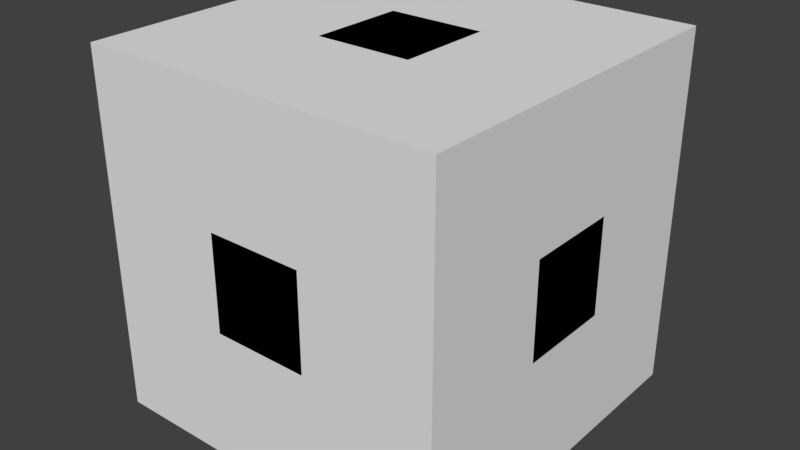# Source: Spray.blend  (saved by Blender 2.79.0; exported with 4.5.12 LTS)
import bpy
from mathutils import Matrix  # noqa: F401  (used for matrix-valued properties, if any)

bpy.ops.wm.read_factory_settings(use_empty=True)
scene = bpy.context.scene
scene.name = 'Scene'

# ---- collections
col_collection_1 = bpy.data.collections.new('Collection 1'); scene.collection.children.link(col_collection_1)

# ---- materials (node trees are filled in below, after node groups)
mat_spray_material = bpy.data.materials.new('Spray_Material')
mat_spray_material.alpha_threshold = 0.0
mat_spray_material.use_transparent_shadow = False
mat_spray_material.diffuse_color = (1.0, 1.0, 0.0, 1.0)
mat_spray_material.specular_color = (0.0, 0.0, 0.0)
mat_spray_material.roughness = 0.5
mat_spray_grave_material = bpy.data.materials.new('Spray_Grave_Material')
mat_spray_grave_material.alpha_threshold = 0.0
mat_spray_grave_material.use_transparent_shadow = False
mat_spray_grave_material.roughness = 0.5
mat_spray_grave_material.line_color = (0.0, 0.0, 0.0, 1.0)

# ---- material node trees

# ---- world
world_world = bpy.data.worlds.new('World'); scene.world = world_world
world_world.color = (0.05088, 0.05088, 0.05088)
world_world.use_sun_shadow = False
world_world.sun_shadow_jitter_overblur = 0.0
world_world.cycles.sampling_method = 'MANUAL'

# ---- meshes
me_spray_body = bpy.data.meshes.new('Spray_Body')
me_spray_body.from_pydata([(-0.6171, 0.6171, 0.6172), (-0.7421, 0.7421, 0.1973), (-0.9999, 0.2675, 0.2676), (-0.7421, 0.1971, 0.7422), (-0.7421, 0.7421, -0.1971), (-0.9999, 0.2675, -0.2675), (-0.6171, 0.6171, -0.6171), (-0.7421, 0.1971, -0.7421), (-0.9999, -0.2676, 0.2676), (-0.7421, -0.1973, 0.7422), (-0.9999, -0.2676, -0.2675), (-0.7421, -0.1973, -0.7421), (-0.7421, -0.7422, 0.1973), (-0.6171, -0.6172, 0.6172), (-0.7421, -0.7422, -0.1971), (-0.6171, -0.6172, -0.6171), (-0.1971, 0.7421, -0.7421), (-0.2675, 0.2675, -0.9999), (0.1973, 0.7421, -0.7421), (0.2676, 0.2675, -0.9999), (0.6172, 0.6171, -0.6171), (0.7422, 0.1971, -0.7421), (-0.2675, -0.2676, -0.9999), (0.2676, -0.2676, -0.9999), (0.7422, -0.1973, -0.7421), (-0.1971, -0.7422, -0.7421), (0.1973, -0.7422, -0.7421), (0.6172, -0.6172, -0.6171), (-0.1971, 0.7421, 0.7422), (-0.2675, 0.9999, 0.2676), (0.1973, 0.7421, 0.7422), (0.2676, 0.9999, 0.2676), (0.6172, 0.6171, 0.6172), (0.7422, 0.7421, 0.1973), (-0.2675, 0.9999, -0.2675), (0.2676, 0.9999, -0.2675), (0.7422, 0.7421, -0.1971), (0.7422, 0.1971, 0.7422), (1.0, 0.2675, 0.2676), (0.7422, -0.1973, 0.7422), (1.0, -0.2676, 0.2676), (0.6172, -0.6172, 0.6172), (0.7422, -0.7422, 0.1973), (1.0, 0.2675, -0.2675), (1.0, -0.2676, -0.2675), (0.7422, -0.7422, -0.1971), (-0.2675, 0.2675, 1.0), (-0.2675, -0.2676, 1.0), (-0.1971, -0.7422, 0.7422), (0.2676, 0.2675, 1.0), (0.2676, -0.2676, 1.0), (0.1973, -0.7422, 0.7422), (-0.2675, -1.0, 0.2676), (-0.2675, -1.0, -0.2675), (0.2676, -1.0, 0.2676), (0.2676, -1.0, -0.2675)], [], [(0, 1, 2), (2, 3, 0), (1, 4, 5), (5, 2, 1), (4, 6, 7), (7, 5, 4), (3, 2, 8), (8, 9, 3), (2, 5, 10), (10, 8, 2), (5, 7, 11), (11, 10, 5), (9, 8, 12), (12, 13, 9), (8, 10, 14), (14, 12, 8), (10, 11, 15), (15, 14, 10), (6, 16, 17), (17, 7, 6), (16, 18, 19), (19, 17, 16), (18, 20, 21), (21, 19, 18), (7, 17, 22), (22, 11, 7), (17, 19, 23), (23, 22, 17), (19, 21, 24), (24, 23, 19), (11, 22, 25), (25, 15, 11), (22, 23, 26), (26, 25, 22), (23, 24, 27), (27, 26, 23), (0, 28, 29), (29, 1, 0), (28, 30, 31), (31, 29, 28), (30, 32, 33), (33, 31, 30), (1, 29, 34), (34, 4, 1), (29, 31, 35), (35, 34, 29), (31, 33, 36), (36, 35, 31), (4, 34, 16), (16, 6, 4), (34, 35, 18), (18, 16, 34), (35, 36, 20), (20, 18, 35), (32, 37, 38), (38, 33, 32), (37, 39, 40), (40, 38, 37), (39, 41, 42), (42, 40, 39), (33, 38, 43), (43, 36, 33), (38, 40, 44), (44, 43, 38), (40, 42, 45), (45, 44, 40), (36, 43, 21), (21, 20, 36), (43, 44, 24), (24, 21, 43), (44, 45, 27), (27, 24, 44), (0, 3, 46), (46, 28, 0), (3, 9, 47), (47, 46, 3), (9, 13, 48), (48, 47, 9), (28, 46, 49), (49, 30, 28), (46, 47, 50), (50, 49, 46), (47, 48, 51), (51, 50, 47), (30, 49, 37), (37, 32, 30), (49, 50, 39), (39, 37, 49), (50, 51, 41), (41, 39, 50), (13, 12, 52), (52, 48, 13), (12, 14, 53), (53, 52, 12), (14, 15, 25), (25, 53, 14), (48, 52, 54), (54, 51, 48), (52, 53, 55), (55, 54, 52), (53, 25, 26), (26, 55, 53), (51, 54, 42), (42, 41, 51), (54, 55, 45), (45, 42, 54), (55, 26, 27), (27, 45, 55)])
me_spray_body.polygons.foreach_set('use_smooth', [True] * 108)
_uv = me_spray_body.uv_layers.new(name='UV0')
_uv.uv.foreach_set('vector', [0.0, 0.0, 0.0, 0.0, 0.0, 0.0, 0.0, 0.0, 0.0, 0.0, 0.0, 0.0, 0.0, 0.0, 0.0, 0.0, 0.0, 0.0, 0.0, 0.0, 0.0, 0.0, 0.0, 0.0, 0.0, 0.0, 0.0, 0.0, 0.0, 0.0, 0.0, 0.0, 0.0, 0.0, 0.0, 0.0, 0.0, 0.0, 0.0, 0.0, 0.0, 0.0, 0.0, 0.0, 0.0, 0.0, 0.0, 0.0, 0.0, 0.0, 0.0, 0.0, 0.0, 0.0, 0.0, 0.0, 0.0, 0.0, 0.0, 0.0, 0.0, 0.0, 0.0, 0.0, 0.0, 0.0, 0.0, 0.0, 0.0, 0.0, 0.0, 0.0, 0.0, 0.0, 0.0, 0.0, 0.0, 0.0, 0.0, 0.0, 0.0, 0.0, 0.0, 0.0, 0.0, 0.0, 0.0, 0.0, 0.0, 0.0, 0.0, 0.0, 0.0, 0.0, 0.0, 0.0, 0.0, 0.0, 0.0, 0.0, 0.0, 0.0, 0.0, 0.0, 0.0, 0.0, 0.0, 0.0, 0.0, 0.0, 0.0, 0.0, 0.0, 0.0, 0.0, 0.0, 0.0, 0.0, 0.0, 0.0, 0.0, 0.0, 0.0, 0.0, 0.0, 0.0, 0.0, 0.0, 0.0, 0.0, 0.0, 0.0, 0.0, 0.0, 0.0, 0.0, 0.0, 0.0, 0.0, 0.0, 0.0, 0.0, 0.0, 0.0, 0.0, 0.0, 0.0, 0.0, 0.0, 0.0, 0.0, 0.0, 0.0, 0.0, 0.0, 0.0, 0.0, 0.0, 0.0, 0.0, 0.0, 0.0, 0.0, 0.0, 0.0, 0.0, 0.0, 0.0, 0.0, 0.0, 0.0, 0.0, 0.0, 0.0, 0.0, 0.0, 0.0, 0.0, 0.0, 0.0, 0.0, 0.0, 0.0, 0.0, 0.0, 0.0, 0.0, 0.0, 0.0, 0.0, 0.0, 0.0, 0.0, 0.0, 0.0, 0.0, 0.0, 0.0, 0.0, 0.0, 0.0, 0.0, 0.0, 0.0, 0.0, 0.0, 0.0, 0.0, 0.0, 0.0, 0.0, 0.0, 0.0, 0.0, 0.0, 0.0, 0.0, 0.0, 0.0, 0.0, 0.0, 0.0, 0.0, 0.0, 0.0, 0.0, 0.0, 0.0, 0.0, 0.0, 0.0, 0.0, 0.0, 0.0, 0.0, 0.0, 0.0, 0.0, 0.0, 0.0, 0.0, 0.0, 0.0, 0.0, 0.0, 0.0, 0.0, 0.0, 0.0, 0.0, 0.0, 0.0, 0.0, 0.0, 0.0, 0.0, 0.0, 0.0, 0.0, 0.0, 0.0, 0.0, 0.0, 0.0, 0.0, 0.0, 0.0, 0.0, 0.0, 0.0, 0.0, 0.0, 0.0, 0.0, 0.0, 0.0, 0.0, 0.0, 0.0, 0.0, 0.0, 0.0, 0.0, 0.0, 0.0, 0.0, 0.0, 0.0, 0.0, 0.0, 0.0, 0.0, 0.0, 0.0, 0.0, 0.0, 0.0, 0.0, 0.0, 0.0, 0.0, 0.0, 0.0, 0.0, 0.0, 0.0, 0.0, 0.0, 0.0, 0.0, 0.0, 0.0, 0.0, 0.0, 0.0, 0.0, 0.0, 0.0, 0.0, 0.0, 0.0, 0.0, 0.0, 0.0, 0.0, 0.0, 0.0, 0.0, 0.0, 0.0, 0.0, 0.0, 0.0, 0.0, 0.0, 0.0, 0.0, 0.0, 0.0, 0.0, 0.0, 0.0, 0.0, 0.0, 0.0, 0.0, 0.0, 0.0, 0.0, 0.0, 0.0, 0.0, 0.0, 0.0, 0.0, 0.0, 0.0, 0.0, 0.0, 0.0, 0.0, 0.0, 0.0, 0.0, 0.0, 0.0, 0.0, 0.0, 0.0, 0.0, 0.0, 0.0, 0.0, 0.0, 0.0, 0.0, 0.0, 0.0, 0.0, 0.0, 0.0, 0.0, 0.0, 0.0, 0.0, 0.0, 0.0, 0.0, 0.0, 0.0, 0.0, 0.0, 0.0, 0.0, 0.0, 0.0, 0.0, 0.0, 0.0, 0.0, 0.0, 0.0, 0.0, 0.0, 0.0, 0.0, 0.0, 0.0, 0.0, 0.0, 0.0, 0.0, 0.0, 0.0, 0.0, 0.0, 0.0, 0.0, 0.0, 0.0, 0.0, 0.0, 0.0, 0.0, 0.0, 0.0, 0.0, 0.0, 0.0, 0.0, 0.0, 0.0, 0.0, 0.0, 0.0, 0.0, 0.0, 0.0, 0.0, 0.0, 0.0, 0.0, 0.0, 0.0, 0.0, 0.0, 0.0, 0.0, 0.0, 0.0, 0.0, 0.0, 0.0, 0.0, 0.0, 0.0, 0.0, 0.0, 0.0, 0.0, 0.0, 0.0, 0.0, 0.0, 0.0, 0.0, 0.0, 0.0, 0.0, 0.0, 0.0, 0.0, 0.0, 0.0, 0.0, 0.0, 0.0, 0.0, 0.0, 0.0, 0.0, 0.0, 0.0, 0.0, 0.0, 0.0, 0.0, 0.0, 0.0, 0.0, 0.0, 0.0, 0.0, 0.0, 0.0, 0.0, 0.0, 0.0, 0.0, 0.0, 0.0, 0.0, 0.0, 0.0, 0.0, 0.0, 0.0, 0.0, 0.0, 0.0, 0.0, 0.0, 0.0, 0.0, 0.0, 0.0, 0.0, 0.0, 0.0, 0.0, 0.0, 0.0, 0.0, 0.0, 0.0, 0.0, 0.0, 0.0, 0.0, 0.0, 0.0, 0.0, 0.0, 0.0, 0.0, 0.0, 0.0, 0.0, 0.0, 0.0, 0.0, 0.0, 0.0, 0.0, 0.0, 0.0, 0.0, 0.0, 0.0, 0.0, 0.0, 0.0, 0.0, 0.0, 0.0, 0.0, 0.0, 0.0, 0.0, 0.0, 0.0, 0.0, 0.0, 0.0, 0.0, 0.0, 0.0, 0.0, 0.0, 0.0, 0.0, 0.0, 0.0, 0.0, 0.0, 0.0, 0.0, 0.0, 0.0, 0.0, 0.0, 0.0, 0.0, 0.0, 0.0, 0.0, 0.0, 0.0, 0.0, 0.0, 0.0, 0.0, 0.0, 0.0, 0.0, 0.0, 0.0, 0.0, 0.0, 0.0, 0.0, 0.0, 0.0, 0.0, 0.0, 0.0, 0.0, 0.0, 0.0, 0.0, 0.0, 0.0, 0.0, 0.0, 0.0, 0.0, 0.0, 0.0, 0.0, 0.0, 0.0, 0.0, 0.0, 0.0, 0.0, 0.0, 0.0, 0.0, 0.0, 0.0, 0.0, 0.0, 0.0, 0.0, 0.0, 0.0, 0.0, 0.0, 0.0, 0.0, 0.0, 0.0, 0.0, 0.0, 0.0, 0.0, 0.0, 0.0])
me_spray_body.materials.append(mat_spray_material)
me_spray_body.use_remesh_preserve_volume = False
me_spray_body.use_remesh_preserve_attributes = False
me_spray_body.use_mirror_vertex_groups = False
me_spray_body.update()
me_spray_grave = bpy.data.meshes.new('Spray_Grave')
me_spray_grave.from_pydata([(1.0, 1.0, -1.0), (1.0, -1.0, -1.0), (-1.0, -1.0, -1.0), (-1.0, 1.0, -1.0), (1.0, 1.0, 1.0), (1.0, -1.0, 1.0), (-1.0, -1.0, 1.0), (-1.0, 1.0, 1.0)], [], [(0, 1, 2, 3), (4, 7, 6, 5), (0, 4, 5, 1), (1, 5, 6, 2), (2, 6, 7, 3), (4, 0, 3, 7)])
me_spray_grave.materials.append(mat_spray_grave_material)
me_spray_grave.use_remesh_preserve_volume = False
me_spray_grave.use_remesh_preserve_attributes = False
me_spray_grave.use_mirror_vertex_groups = False
me_spray_grave.update()

# ---- objects
ob_spray_body = bpy.data.objects.new('Spray_Body', me_spray_body)
ob_spray_grave = bpy.data.objects.new('Spray_Grave', me_spray_grave)

# ---- transforms, parenting, visibility, modifiers, constraints
ob_spray_body.location = (0.0, 0.0, 0.0)
ob_spray_body.lineart.crease_threshold = 0.0
ob_spray_grave.location = (0.0, 0.0, 0.0)
ob_spray_grave.lock_rotations_4d = False
ob_spray_grave.empty_display_type = 'ARROWS'
ob_spray_grave.hide_viewport = True
ob_spray_grave.hide_select = True
ob_spray_grave.lineart.crease_threshold = 0.0

# ---- collection membership
col_collection_1.objects.link(ob_spray_body)
col_collection_1.objects.link(ob_spray_grave)

# ---- scene / render settings (as saved in the file)
scene.frame_start = 1; scene.frame_end = 250; scene.frame_set(1)
scene.render.engine = 'BLENDER_EEVEE_NEXT'
scene.render.resolution_percentage = 50
scene.render.dither_intensity = 0.0
scene.cycles.use_denoising = False
scene.cycles.samples = 128
scene.cycles.sampling_pattern = 'TABULATED_SOBOL'
scene.cycles.use_adaptive_sampling = False
scene.cycles.use_light_tree = False
scene.cycles.blur_glossy = 0.0
scene.cycles.sample_clamp_indirect = 0.0
scene.view_settings.view_transform = 'Standard'
bpy.context.view_layer.update()

# ---- added for rendering (the .blend has no active camera and no usable light): camera, sun
cam_auto = bpy.data.cameras.new('AutoCamera')
cam_auto.lens = 50.0
cam_auto.sensor_width = 36.0
cam_auto.clip_end = 1000.0
ob_auto_camera = bpy.data.objects.new('AutoCamera', cam_auto)
scene.collection.objects.link(ob_auto_camera)
ob_auto_camera.location = (3.20507, -3.84609, 2.56406)
ob_auto_camera.rotation_euler = (1.09748, -7.21219e-08, 0.694738)
scene.camera = ob_auto_camera
light_auto_sun = bpy.data.lights.new('AutoSun', 'SUN')
light_auto_sun.energy = 3.0
light_auto_sun.angle = 0.0523599
ob_auto_sun = bpy.data.objects.new('AutoSun', light_auto_sun)
scene.collection.objects.link(ob_auto_sun)
ob_auto_sun.rotation_euler = (0.872665, 0.174533, 0.523599)
bpy.context.view_layer.update()
